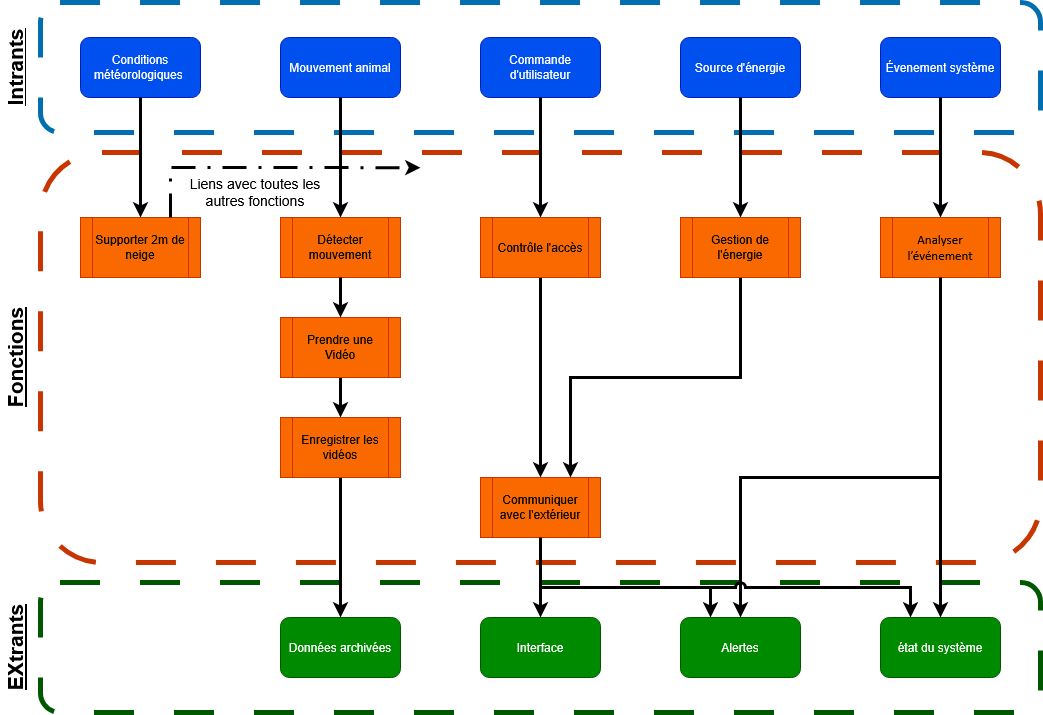

The diagram above was exported from draw.io. Its source (the exported page's mxGraphModel, read from the mxfile embedded in the PNG):
<mxGraphModel dx="1719" dy="995" grid="1" gridSize="10" guides="1" tooltips="1" connect="1" arrows="1" fold="1" page="1" pageScale="1" pageWidth="1100" pageHeight="850" background="light-dark(#FFFFFF,#FFFFFF)" math="0" shadow="0">
  <root>
    <mxCell id="0" />
    <mxCell id="1" parent="0" />
    <mxCell id="BNjMRDqCVhWEITd4ZGMi-16" parent="1" style="rounded=1;whiteSpace=wrap;html=1;fillColor=none;strokeColor=#005700;fontColor=#ffffff;strokeWidth=5;dashed=1;dashPattern=8 8;gradientColor=default;" value="" vertex="1">
      <mxGeometry height="130" width="1000" x="40" y="665" as="geometry" />
    </mxCell>
    <mxCell id="BNjMRDqCVhWEITd4ZGMi-13" parent="1" style="rounded=1;whiteSpace=wrap;html=1;fillColor=none;strokeColor=#C73500;fontColor=#000000;strokeWidth=5;dashed=1;dashPattern=8 8;" value="" vertex="1">
      <mxGeometry height="410" width="1000" x="40" y="235" as="geometry" />
    </mxCell>
    <mxCell id="BNjMRDqCVhWEITd4ZGMi-11" parent="1" style="rounded=1;whiteSpace=wrap;html=1;fillColor=none;strokeColor=#006EAF;fontColor=#ffffff;strokeWidth=5;dashed=1;dashPattern=8 8;" value="" vertex="1">
      <mxGeometry height="130" width="1000" x="40" y="85" as="geometry" />
    </mxCell>
    <mxCell id="Hss04u528seFxMROfv8x-1" parent="1" style="rounded=1;whiteSpace=wrap;html=1;fillColor=#0050ef;strokeColor=#001DBC;fontColor=#ffffff;" value="Mouvement animal" vertex="1">
      <mxGeometry height="60" width="120" x="280" y="120" as="geometry" />
    </mxCell>
    <mxCell id="Hss04u528seFxMROfv8x-2" parent="1" style="rounded=1;whiteSpace=wrap;html=1;fillColor=#0050ef;fontColor=#ffffff;strokeColor=#001DBC;" value="Commande d'utilisateur" vertex="1">
      <mxGeometry height="60" width="120" x="480" y="120" as="geometry" />
    </mxCell>
    <mxCell id="Hss04u528seFxMROfv8x-3" parent="1" style="rounded=1;whiteSpace=wrap;html=1;fillColor=#0050ef;fontColor=#ffffff;strokeColor=#001DBC;" value="Évenement système" vertex="1">
      <mxGeometry height="60" width="120" x="880" y="120" as="geometry" />
    </mxCell>
    <mxCell id="Hss04u528seFxMROfv8x-4" parent="1" style="rounded=1;whiteSpace=wrap;html=1;fillColor=#0050ef;fontColor=#ffffff;strokeColor=#001DBC;" value="Source d'énergie" vertex="1">
      <mxGeometry height="60" width="120" x="680" y="120" as="geometry" />
    </mxCell>
    <mxCell id="E9L8uG32Q5AC7NXLklB--12" edge="1" parent="1" source="Hss04u528seFxMROfv8x-5" style="edgeStyle=orthogonalEdgeStyle;rounded=0;orthogonalLoop=1;jettySize=auto;html=1;exitX=0.5;exitY=1;exitDx=0;exitDy=0;entryX=0.5;entryY=0;entryDx=0;entryDy=0;strokeColor=light-dark(#000000,#000000);strokeWidth=3;" target="Hss04u528seFxMROfv8x-6">
      <mxGeometry relative="1" as="geometry" />
    </mxCell>
    <mxCell id="Hss04u528seFxMROfv8x-5" parent="1" style="shape=process;whiteSpace=wrap;html=1;backgroundOutline=1;fillColor=light-dark(#FA6800,#FF8000);fontColor=#000000;strokeColor=#C73500;" value="Contrôle l'accès" vertex="1">
      <mxGeometry height="60" width="120" x="480" y="300" as="geometry" />
    </mxCell>
    <mxCell id="Hss04u528seFxMROfv8x-6" parent="1" style="shape=process;whiteSpace=wrap;html=1;backgroundOutline=1;fillColor=light-dark(#FA6800,#FF8000);fontColor=#000000;strokeColor=#C73500;" value="Communiquer avec l'extérieur" vertex="1">
      <mxGeometry height="60" width="120" x="480" y="560" as="geometry" />
    </mxCell>
    <mxCell id="E9L8uG32Q5AC7NXLklB--3" edge="1" parent="1" source="Hss04u528seFxMROfv8x-7" style="edgeStyle=orthogonalEdgeStyle;rounded=0;orthogonalLoop=1;jettySize=auto;html=1;exitX=0.5;exitY=1;exitDx=0;exitDy=0;entryX=0.5;entryY=0;entryDx=0;entryDy=0;strokeWidth=3;strokeColor=light-dark(#000000,#000000);" target="Hss04u528seFxMROfv8x-8">
      <mxGeometry relative="1" as="geometry" />
    </mxCell>
    <mxCell id="Hss04u528seFxMROfv8x-7" parent="1" style="shape=process;whiteSpace=wrap;html=1;backgroundOutline=1;fillColor=light-dark(#FA6800,#FF8000);fontColor=#000000;strokeColor=#C73500;" value="&lt;div align=&quot;center&quot;&gt;Prendre une Vidéo&lt;/div&gt;" vertex="1">
      <mxGeometry height="60" width="120" x="280" y="400" as="geometry" />
    </mxCell>
    <mxCell id="E9L8uG32Q5AC7NXLklB--4" edge="1" parent="1" source="Hss04u528seFxMROfv8x-8" style="edgeStyle=orthogonalEdgeStyle;rounded=0;orthogonalLoop=1;jettySize=auto;html=1;entryX=0.5;entryY=0;entryDx=0;entryDy=0;strokeColor=light-dark(#000000,#000000);strokeWidth=3;" target="Hss04u528seFxMROfv8x-12">
      <mxGeometry relative="1" as="geometry" />
    </mxCell>
    <mxCell id="Hss04u528seFxMROfv8x-8" parent="1" style="shape=process;whiteSpace=wrap;html=1;backgroundOutline=1;fillColor=light-dark(#FA6800,#FF8000);fontColor=#000000;strokeColor=#C73500;" value="Enregistrer les vidéos" vertex="1">
      <mxGeometry height="60" width="120" x="280" y="500" as="geometry" />
    </mxCell>
    <mxCell id="E9L8uG32Q5AC7NXLklB--11" edge="1" parent="1" source="Hss04u528seFxMROfv8x-10" style="edgeStyle=orthogonalEdgeStyle;rounded=0;orthogonalLoop=1;jettySize=auto;html=1;entryX=0.75;entryY=0;entryDx=0;entryDy=0;strokeColor=light-dark(#000000,#000000);strokeWidth=3;jumpStyle=arc;" target="Hss04u528seFxMROfv8x-6">
      <mxGeometry relative="1" as="geometry">
        <Array as="points">
          <mxPoint x="620" y="460" />
          <mxPoint x="490" y="460" />
        </Array>
      </mxGeometry>
    </mxCell>
    <mxCell id="Hss04u528seFxMROfv8x-10" parent="1" style="shape=process;whiteSpace=wrap;html=1;backgroundOutline=1;fillColor=light-dark(#FA6800,#FF8000);fontColor=#000000;strokeColor=#C73500;" value="Gestion de l'énergie" vertex="1">
      <mxGeometry height="60" width="120" x="680" y="300" as="geometry" />
    </mxCell>
    <mxCell id="Hss04u528seFxMROfv8x-11" parent="1" style="shape=process;whiteSpace=wrap;html=1;backgroundOutline=1;fillColor=light-dark(#FA6800,#FF8000);fontColor=#000000;strokeColor=#C73500;" value="Détecter mouvement" vertex="1">
      <mxGeometry height="60" width="120" x="280" y="300" as="geometry" />
    </mxCell>
    <mxCell id="Hss04u528seFxMROfv8x-12" parent="1" style="rounded=1;whiteSpace=wrap;html=1;fillColor=#008a00;fontColor=#ffffff;strokeColor=#005700;" value="Données archivées" vertex="1">
      <mxGeometry height="60" width="120" x="280" y="700" as="geometry" />
    </mxCell>
    <mxCell id="Hss04u528seFxMROfv8x-13" parent="1" style="rounded=1;whiteSpace=wrap;html=1;fillColor=#008a00;fontColor=#ffffff;strokeColor=#005700;" value="état du système" vertex="1">
      <mxGeometry height="60" width="120" x="880" y="700" as="geometry" />
    </mxCell>
    <mxCell id="Hss04u528seFxMROfv8x-14" parent="1" style="rounded=1;whiteSpace=wrap;html=1;fillColor=#008a00;fontColor=#ffffff;strokeColor=#005700;" value="Alertes" vertex="1">
      <mxGeometry height="60" width="120" x="680" y="700" as="geometry" />
    </mxCell>
    <mxCell id="Hss04u528seFxMROfv8x-15" parent="1" style="rounded=1;whiteSpace=wrap;html=1;fillColor=#008a00;fontColor=#ffffff;strokeColor=#005700;" value="Interface" vertex="1">
      <mxGeometry height="60" width="120" x="480" y="700" as="geometry" />
    </mxCell>
    <mxCell id="Hss04u528seFxMROfv8x-18" parent="1" style="shape=process;whiteSpace=wrap;html=1;backgroundOutline=1;fillColor=light-dark(#FA6800,#FF8000);fontColor=#000000;strokeColor=#C73500;" value="&lt;div&gt;&lt;font style=&quot;font-size: 13px;&quot;&gt;&lt;span data-contrast=&quot;auto&quot; style=&quot;font-family: Calibri, &amp;quot;Calibri_EmbeddedFont&amp;quot;, &amp;quot;Calibri_MSFontService&amp;quot;, sans-serif;&quot; lang=&quot;FR-CA&quot; class=&quot;TextRun SCXW19925981 BCX2&quot;&gt;&lt;span class=&quot;NormalTextRun SCXW19925981 BCX2&quot;&gt;Analyser &lt;/span&gt;&lt;span class=&quot;NormalTextRun SCXW19925981 BCX2&quot;&gt;l’événement&lt;/span&gt;&lt;/span&gt;&lt;/font&gt;&lt;/div&gt;" vertex="1">
      <mxGeometry height="60" width="120" x="880" y="300" as="geometry" />
    </mxCell>
    <mxCell id="E9L8uG32Q5AC7NXLklB--1" edge="1" parent="1" source="Hss04u528seFxMROfv8x-1" style="edgeStyle=orthogonalEdgeStyle;rounded=0;orthogonalLoop=1;jettySize=auto;html=1;entryX=0.5;entryY=0;entryDx=0;entryDy=0;strokeColor=light-dark(#000000,#050505);startSize=6;strokeWidth=3;" target="Hss04u528seFxMROfv8x-11">
      <mxGeometry relative="1" as="geometry" />
    </mxCell>
    <mxCell id="E9L8uG32Q5AC7NXLklB--2" edge="1" parent="1" source="Hss04u528seFxMROfv8x-11" style="edgeStyle=orthogonalEdgeStyle;rounded=0;orthogonalLoop=1;jettySize=auto;html=1;entryX=0.5;entryY=0;entryDx=0;entryDy=0;strokeColor=light-dark(#000000,#000000);strokeWidth=3;" target="Hss04u528seFxMROfv8x-7">
      <mxGeometry relative="1" as="geometry" />
    </mxCell>
    <mxCell id="E9L8uG32Q5AC7NXLklB--5" edge="1" parent="1" source="Hss04u528seFxMROfv8x-2" style="edgeStyle=orthogonalEdgeStyle;rounded=0;orthogonalLoop=1;jettySize=auto;html=1;entryX=0.5;entryY=0;entryDx=0;entryDy=0;strokeColor=light-dark(#000000,#000000);strokeWidth=3;" target="Hss04u528seFxMROfv8x-5">
      <mxGeometry relative="1" as="geometry" />
    </mxCell>
    <mxCell id="E9L8uG32Q5AC7NXLklB--7" edge="1" parent="1" source="Hss04u528seFxMROfv8x-4" style="edgeStyle=orthogonalEdgeStyle;rounded=0;orthogonalLoop=1;jettySize=auto;html=1;entryX=0.5;entryY=0;entryDx=0;entryDy=0;strokeColor=light-dark(#000000,#000000);strokeWidth=3;" target="Hss04u528seFxMROfv8x-10">
      <mxGeometry relative="1" as="geometry" />
    </mxCell>
    <mxCell id="E9L8uG32Q5AC7NXLklB--6" edge="1" parent="1" source="Hss04u528seFxMROfv8x-3" style="edgeStyle=orthogonalEdgeStyle;rounded=0;orthogonalLoop=1;jettySize=auto;html=1;entryX=0.5;entryY=0;entryDx=0;entryDy=0;strokeColor=light-dark(#000000,#000000);strokeWidth=3;" target="Hss04u528seFxMROfv8x-18">
      <mxGeometry relative="1" as="geometry" />
    </mxCell>
    <mxCell id="E9L8uG32Q5AC7NXLklB--13" edge="1" parent="1" source="Hss04u528seFxMROfv8x-6" style="edgeStyle=orthogonalEdgeStyle;rounded=0;orthogonalLoop=1;jettySize=auto;html=1;exitX=0.5;exitY=1;exitDx=0;exitDy=0;entryX=0.5;entryY=0;entryDx=0;entryDy=0;strokeColor=light-dark(#000000,#000000);strokeWidth=3;" target="Hss04u528seFxMROfv8x-15">
      <mxGeometry relative="1" as="geometry">
        <Array as="points">
          <mxPoint x="540" y="640" />
          <mxPoint x="540" y="640" />
        </Array>
      </mxGeometry>
    </mxCell>
    <mxCell id="E9L8uG32Q5AC7NXLklB--14" edge="1" parent="1" style="endArrow=classic;html=1;rounded=0;strokeColor=light-dark(#000000,#000000);strokeWidth=3;entryX=0.25;entryY=0;entryDx=0;entryDy=0;" target="Hss04u528seFxMROfv8x-14" value="">
      <mxGeometry height="50" relative="1" width="50" as="geometry">
        <Array as="points">
          <mxPoint x="710" y="670" />
        </Array>
        <mxPoint x="540" y="670" as="sourcePoint" />
        <mxPoint x="590" y="700" as="targetPoint" />
      </mxGeometry>
    </mxCell>
    <mxCell id="E9L8uG32Q5AC7NXLklB--28" edge="1" parent="1" source="Hss04u528seFxMROfv8x-18" style="edgeStyle=orthogonalEdgeStyle;rounded=0;orthogonalLoop=1;jettySize=auto;html=1;entryX=0.5;entryY=0;entryDx=0;entryDy=0;fontFamily=Helvetica;fontSize=12;fontColor=default;strokeWidth=3;strokeColor=light-dark(#000000,#000000);exitX=0.5;exitY=1;exitDx=0;exitDy=0;" target="Hss04u528seFxMROfv8x-13">
      <mxGeometry relative="1" as="geometry">
        <Array as="points">
          <mxPoint x="940" y="700" />
        </Array>
        <mxPoint x="980" y="460" as="sourcePoint" />
      </mxGeometry>
    </mxCell>
    <mxCell id="E9L8uG32Q5AC7NXLklB--29" edge="1" parent="1" style="endArrow=classic;html=1;rounded=0;fontFamily=Helvetica;fontSize=12;fontColor=default;entryX=0.5;entryY=0;entryDx=0;entryDy=0;strokeWidth=3;strokeColor=light-dark(#000000,#000000);" target="Hss04u528seFxMROfv8x-14" value="">
      <mxGeometry height="50" relative="1" width="50" as="geometry">
        <Array as="points">
          <mxPoint x="740" y="560" />
        </Array>
        <mxPoint x="940" y="560" as="sourcePoint" />
        <mxPoint x="620" y="420" as="targetPoint" />
      </mxGeometry>
    </mxCell>
    <mxCell id="E9L8uG32Q5AC7NXLklB--15" edge="1" parent="1" style="endArrow=classic;html=1;rounded=0;strokeColor=light-dark(#000000,#000000);strokeWidth=3;noJump=0;jumpStyle=arc;entryX=0.25;entryY=0;entryDx=0;entryDy=0;" target="Hss04u528seFxMROfv8x-13" value="">
      <mxGeometry height="50" relative="1" width="50" as="geometry">
        <Array as="points">
          <mxPoint x="740" y="670" />
          <mxPoint x="910" y="670" />
        </Array>
        <mxPoint x="590" y="670" as="sourcePoint" />
        <mxPoint x="830" y="710" as="targetPoint" />
      </mxGeometry>
    </mxCell>
    <mxCell id="BNjMRDqCVhWEITd4ZGMi-3" parent="1" style="rounded=1;whiteSpace=wrap;html=1;fillColor=#0050ef;strokeColor=#001DBC;fontColor=#ffffff;" value="&lt;div&gt;Conditions météorologiques&amp;nbsp;&lt;/div&gt;" vertex="1">
      <mxGeometry height="60" width="120" x="80" y="120" as="geometry" />
    </mxCell>
    <mxCell id="BNjMRDqCVhWEITd4ZGMi-5" parent="1" style="shape=process;whiteSpace=wrap;html=1;backgroundOutline=1;fillColor=light-dark(#FA6800,#FF8000);fontColor=#000000;strokeColor=#C73500;" value="Supporter 2m de neige" vertex="1">
      <mxGeometry height="60" width="120" x="80" y="300" as="geometry" />
    </mxCell>
    <mxCell id="BNjMRDqCVhWEITd4ZGMi-6" edge="1" parent="1" source="BNjMRDqCVhWEITd4ZGMi-3" style="endArrow=classic;html=1;rounded=0;exitX=0.5;exitY=1;exitDx=0;exitDy=0;entryX=0.5;entryY=0;entryDx=0;entryDy=0;strokeColor=light-dark(#000000,#000000);strokeWidth=3;" target="BNjMRDqCVhWEITd4ZGMi-5" value="">
      <mxGeometry height="50" relative="1" width="50" as="geometry">
        <Array as="points">
          <mxPoint x="140" y="250" />
        </Array>
        <mxPoint x="520" y="470" as="sourcePoint" />
        <mxPoint x="570" y="420" as="targetPoint" />
      </mxGeometry>
    </mxCell>
    <mxCell id="BNjMRDqCVhWEITd4ZGMi-8" edge="1" parent="1" source="BNjMRDqCVhWEITd4ZGMi-5" style="endArrow=classic;html=1;rounded=0;exitX=0.75;exitY=0;exitDx=0;exitDy=0;strokeWidth=3;strokeColor=light-dark(#000000,#000000);dashed=1;dashPattern=8 4 1 4;entryX=0.38;entryY=0.037;entryDx=0;entryDy=0;entryPerimeter=0;" target="BNjMRDqCVhWEITd4ZGMi-13" value="">
      <mxGeometry height="50" relative="1" width="50" as="geometry">
        <Array as="points">
          <mxPoint x="170" y="250" />
        </Array>
        <mxPoint x="210" y="270" as="sourcePoint" />
        <mxPoint x="420" y="240" as="targetPoint" />
      </mxGeometry>
    </mxCell>
    <mxCell id="BNjMRDqCVhWEITd4ZGMi-10" parent="1" style="text;html=1;whiteSpace=wrap;strokeColor=none;fillColor=none;align=center;verticalAlign=middle;rounded=0;fontColor=light-dark(#000000,#000000);" value="&lt;font style=&quot;font-size: 14px;&quot;&gt;Liens avec toutes les autres fonctions&lt;/font&gt;" vertex="1">
      <mxGeometry height="30" width="150" x="180" y="260" as="geometry" />
    </mxCell>
    <mxCell id="BNjMRDqCVhWEITd4ZGMi-12" parent="1" style="text;html=1;whiteSpace=wrap;strokeColor=none;fillColor=none;align=center;verticalAlign=middle;rounded=0;fontColor=light-dark(#000000,#000000);rotation=-90;" value="&lt;div&gt;&lt;font style=&quot;font-size: 21px;&quot;&gt;&lt;u&gt;&lt;b&gt;Intrants&lt;/b&gt;&lt;/u&gt;&lt;/font&gt;&lt;/div&gt;" vertex="1">
      <mxGeometry height="30" width="90" x="-30" y="135" as="geometry" />
    </mxCell>
    <mxCell id="BNjMRDqCVhWEITd4ZGMi-15" parent="1" style="text;html=1;whiteSpace=wrap;strokeColor=none;fillColor=none;align=center;verticalAlign=middle;rounded=0;fontColor=light-dark(#000000,#000000);rotation=-90;" value="&lt;div&gt;&lt;font style=&quot;font-size: 21px;&quot;&gt;&lt;b&gt;&lt;u&gt;Fonctions&lt;/u&gt;&lt;/b&gt;&lt;/font&gt;&lt;/div&gt;" vertex="1">
      <mxGeometry height="30" width="90" x="-30" y="425" as="geometry" />
    </mxCell>
    <mxCell id="BNjMRDqCVhWEITd4ZGMi-17" parent="1" style="text;html=1;whiteSpace=wrap;strokeColor=none;fillColor=none;align=center;verticalAlign=middle;rounded=0;fontColor=light-dark(#000000,#000000);rotation=-90;" value="&lt;div&gt;&lt;font style=&quot;font-size: 21px;&quot;&gt;&lt;b&gt;&lt;u&gt;EXtrants&lt;/u&gt;&lt;/b&gt;&lt;/font&gt;&lt;/div&gt;" vertex="1">
      <mxGeometry height="30" width="90" x="-30" y="715" as="geometry" />
    </mxCell>
  </root>
</mxGraphModel>